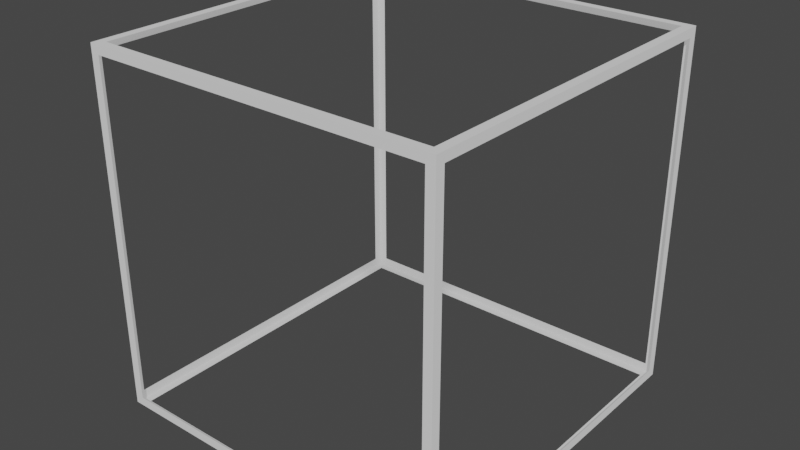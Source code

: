 # Source: AudioZone.blend  (saved by Blender 3.3.6; exported with 4.5.12 LTS)
import bpy
from mathutils import Matrix  # noqa: F401  (used for matrix-valued properties, if any)

bpy.ops.wm.read_factory_settings(use_empty=True)
scene = bpy.context.scene
scene.name = 'Scene'

# ---- collections
col_collection = bpy.data.collections.new('Collection'); scene.collection.children.link(col_collection)

# ---- materials (node trees are filled in below, after node groups)
mat_material = bpy.data.materials.new('Material')
mat_material.use_transparent_shadow = False

# ---- material node trees
mat_material.use_nodes = True; mat_material.node_tree.nodes.clear()
_N = mat_material.node_tree.nodes; _L = mat_material.node_tree.links
n0 = _N.new('ShaderNodeBsdfPrincipled'); n0.name = 'Principled BSDF'; n0.location = (10, 300)
n0.distribution = 'GGX'
n0.subsurface_method = 'RANDOM_WALK_SKIN'
n0.inputs[0].default_value = (0.32, 0.32, 0.32, 1.0)
n0.inputs[2].default_value = 1.0
n0.inputs[3].default_value = 1.45
n0.inputs[27].default_value = (0.32, 0.32, 0.32, 1.0)
n0.inputs[28].default_value = 1.0
n1 = _N.new('ShaderNodeOutputMaterial'); n1.name = 'Material Output'; n1.location = (300, 300)
_L.new(n0.outputs[0], n1.inputs[0])
n1.is_active_output = True

# ---- world
world_world = bpy.data.worlds.new('World'); scene.world = world_world
world_world.use_nodes = True; world_world.node_tree.nodes.clear()
_N = world_world.node_tree.nodes; _L = world_world.node_tree.links
n0 = _N.new('ShaderNodeOutputWorld'); n0.name = 'World Output'; n0.location = (300, 300)
n1 = _N.new('ShaderNodeBackground'); n1.name = 'Background'; n1.location = (10, 300)
n1.inputs[0].default_value = (0.05088, 0.05088, 0.05088, 1.0)
_L.new(n1.outputs[0], n0.inputs[0])
n0.is_active_output = True
world_world.color = (0.05088, 0.05088, 0.05088)
world_world.use_sun_shadow = False
world_world.sun_shadow_jitter_overblur = 0.0

# ---- meshes
me_cube_mesh = bpy.data.meshes.new('Cube_mesh')
me_cube_mesh.from_pydata([(-1.0, -1.0, -1.0), (-1.0, -1.0, 1.0), (-1.0, 1.0, -1.0), (-1.0, 1.0, 1.0), (1.0, -1.0, -1.0), (1.0, -1.0, 1.0), (1.0, 1.0, -1.0), (1.0, 1.0, 1.0), (-1.0, -0.9503, -0.9503), (-1.0, -0.9503, 0.9503), (-1.0, 0.9503, 0.9503), (-1.0, 0.9503, -0.9503), (-0.9503, 1.0, -0.9503), (-0.9503, 1.0, 0.9503), (0.9503, 1.0, 0.9503), (0.9503, 1.0, -0.9503), (1.0, 0.9503, -0.9503), (1.0, 0.9503, 0.9503), (1.0, -0.9503, 0.9503), (1.0, -0.9503, -0.9503), (0.9503, -1.0, -0.9503), (0.9503, -1.0, 0.9503), (-0.9503, -1.0, 0.9503), (-0.9503, -1.0, -0.9503), (-0.9503, 0.9503, -1.0), (0.9503, 0.9503, -1.0), (0.9503, -0.9503, -1.0), (-0.9503, -0.9503, -1.0), (0.9503, 0.9503, 1.0), (-0.9503, 0.9503, 1.0), (-0.9503, -0.9503, 1.0), (0.9503, -0.9503, 1.0)], [], [(0, 1, 9, 8), (1, 3, 10, 9), (3, 2, 11, 10), (2, 0, 8, 11), (2, 3, 13, 12), (3, 7, 14, 13), (7, 6, 15, 14), (6, 2, 12, 15), (6, 7, 17, 16), (7, 5, 18, 17), (5, 4, 19, 18), (4, 6, 16, 19), (4, 5, 21, 20), (5, 1, 22, 21), (1, 0, 23, 22), (0, 4, 20, 23), (2, 6, 25, 24), (6, 4, 26, 25), (4, 0, 27, 26), (0, 2, 24, 27), (7, 3, 29, 28), (3, 1, 30, 29), (1, 5, 31, 30), (5, 7, 28, 31)])
_uv = me_cube_mesh.uv_layers.new(name='UVMap')
_uv.uv.foreach_set('vector', [0.375, 0.0, 0.625, 0.0, 0.6188, 0.006217, 0.3812, 0.006217, 0.625, 0.0, 0.625, 0.25, 0.6188, 0.2438, 0.6188, 0.006217, 0.625, 0.25, 0.375, 0.25, 0.3812, 0.2438, 0.6188, 0.2438, 0.375, 0.25, 0.375, 0.0, 0.3812, 0.006217, 0.3812, 0.2438, 0.375, 0.25, 0.625, 0.25, 0.6188, 0.2562, 0.3812, 0.2562, 0.625, 0.25, 0.625, 0.5, 0.6188, 0.4938, 0.6188, 0.2562, 0.625, 0.5, 0.375, 0.5, 0.3812, 0.4938, 0.6188, 0.4938, 0.375, 0.5, 0.375, 0.25, 0.3812, 0.2562, 0.3812, 0.4938, 0.375, 0.5, 0.625, 0.5, 0.6188, 0.5062, 0.3812, 0.5062, 0.625, 0.5, 0.625, 0.75, 0.6188, 0.7438, 0.6188, 0.5062, 0.625, 0.75, 0.375, 0.75, 0.3812, 0.7438, 0.6188, 0.7438, 0.375, 0.75, 0.375, 0.5, 0.3812, 0.5062, 0.3812, 0.7438, 0.375, 0.75, 0.625, 0.75, 0.6188, 0.7562, 0.3812, 0.7562, 0.625, 0.75, 0.625, 1.0, 0.6188, 0.9938, 0.6188, 0.7562, 0.625, 1.0, 0.375, 1.0, 0.3812, 0.9938, 0.6188, 0.9938, 0.375, 1.0, 0.375, 0.75, 0.3812, 0.7562, 0.3812, 0.9938, 0.125, 0.5, 0.375, 0.5, 0.3688, 0.5062, 0.1312, 0.5062, 0.375, 0.5, 0.375, 0.75, 0.3688, 0.7438, 0.3688, 0.5062, 0.375, 0.75, 0.125, 0.75, 0.1312, 0.7438, 0.3688, 0.7438, 0.125, 0.75, 0.125, 0.5, 0.1312, 0.5062, 0.1312, 0.7438, 0.625, 0.5, 0.875, 0.5, 0.8688, 0.5062, 0.6312, 0.5062, 0.875, 0.5, 0.875, 0.75, 0.8688, 0.7438, 0.8688, 0.5062, 0.875, 0.75, 0.625, 0.75, 0.6312, 0.7438, 0.8688, 0.7438, 0.625, 0.75, 0.625, 0.5, 0.6312, 0.5062, 0.6312, 0.7438])
me_cube_mesh.materials.append(mat_material)
me_cube_mesh.update()

# ---- objects
ob_label = bpy.data.objects.new('Label', None)
ob_instructions = bpy.data.objects.new('Instructions', None)
ob_audiozone = bpy.data.objects.new('AudioZone', None)
ob_audiofile = bpy.data.objects.new('AudioFile', None)
ob_cube = bpy.data.objects.new('Cube', me_cube_mesh)

# ---- transforms, parenting, visibility, modifiers, constraints
ob_label.location = (0.0, 0.0, 2.0)
ob_label.empty_display_type = 'ARROWS'
ob_label.empty_display_size = 0.25
ob_instructions.location = (-1.0, 0.0, 0.0)
ob_instructions.rotation_euler = (0.0, -0.0, 1.571)
ob_instructions.empty_display_type = 'ARROWS'
ob_instructions.empty_display_size = 0.25
ob_audiozone.location = (0.0, 0.0, 0.0)
ob_audiozone.scale = (2.0, 2.0, 2.0)
ob_audiofile.location = (0.0, 0.0, 0.0)
ob_cube.location = (0.0, 0.0, 0.0)

# ---- collection membership
scene.collection.objects.link(ob_label)
scene.collection.objects.link(ob_instructions)
col_collection.objects.link(ob_audiozone)
col_collection.objects.link(ob_audiofile)
col_collection.objects.link(ob_cube)

# ---- scene / render settings (as saved in the file)
scene.frame_start = 1; scene.frame_end = 60; scene.frame_set(1)
scene.render.engine = 'BLENDER_EEVEE_NEXT'
scene.cycles.sampling_pattern = 'TABULATED_SOBOL'
scene.cycles.use_light_tree = False
scene.view_settings.view_transform = 'Filmic'
bpy.context.view_layer.update()

# ---- added for rendering (the .blend has no active camera and no usable light): camera, sun
cam_auto = bpy.data.cameras.new('AutoCamera')
cam_auto.lens = 50.0
cam_auto.sensor_width = 36.0
cam_auto.clip_end = 1000.0
ob_auto_camera = bpy.data.objects.new('AutoCamera', cam_auto)
scene.collection.objects.link(ob_auto_camera)
ob_auto_camera.location = (3.20507, -3.84609, 2.56406)
ob_auto_camera.rotation_euler = (1.09748, -7.21219e-08, 0.694738)
scene.camera = ob_auto_camera
light_auto_sun = bpy.data.lights.new('AutoSun', 'SUN')
light_auto_sun.energy = 3.0
light_auto_sun.angle = 0.0523599
ob_auto_sun = bpy.data.objects.new('AutoSun', light_auto_sun)
scene.collection.objects.link(ob_auto_sun)
ob_auto_sun.rotation_euler = (0.872665, 0.174533, 0.523599)
bpy.context.view_layer.update()
